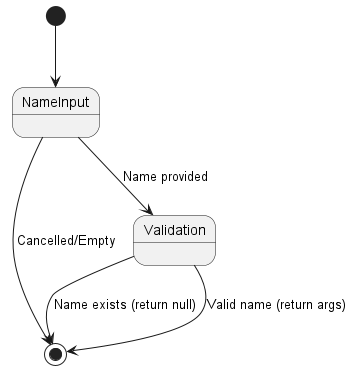

The diagram above was rendered by PlantUML. Its source (embedded in the PNG):
@startuml Create Command State Diagram

[*] --> NameInput
NameInput --> [*] : Cancelled/Empty
NameInput --> Validation : Name provided

Validation --> [*] : Name exists (return null)
Validation --> [*] : Valid name (return args)
@enduml